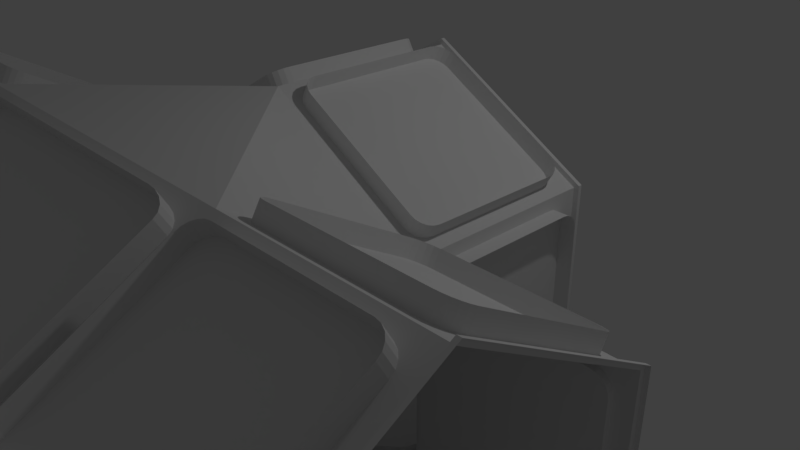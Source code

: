 # Source: corridor_segment_T.blend  (saved by Blender 2.78.0; exported with 4.5.12 LTS)
import bpy
from mathutils import Matrix  # noqa: F401  (used for matrix-valued properties, if any)

bpy.ops.wm.read_factory_settings(use_empty=True)
scene = bpy.context.scene
scene.name = 'Scene'

# ---- collections
col_collection_1 = bpy.data.collections.new('Collection 1'); scene.collection.children.link(col_collection_1)

# ---- materials (node trees are filled in below, after node groups)
mat_panelmaterial = bpy.data.materials.new('PanelMaterial')
mat_panelmaterial.alpha_threshold = 0.0
mat_panelmaterial.use_transparent_shadow = False
mat_panelmaterial.roughness = 0.5
mat_wallmaterial = bpy.data.materials.new('WallMaterial')
mat_wallmaterial.alpha_threshold = 0.0
mat_wallmaterial.use_transparent_shadow = False
mat_wallmaterial.roughness = 0.5

# ---- material node trees

# ---- world
world_world = bpy.data.worlds.new('World'); scene.world = world_world
world_world.color = (0.05088, 0.05088, 0.05088)
world_world.use_sun_shadow = False
world_world.sun_shadow_jitter_overblur = 0.0
world_world.cycles.sampling_method = 'MANUAL'

# ---- cameras
cam_camera = bpy.data.cameras.new('Camera')
cam_camera.clip_end = 100.0
cam_camera.lens = 35.0
cam_camera.sensor_width = 32.0
cam_camera.sensor_height = 18.0
cam_camera.ortho_scale = 7.314
cam_camera.dof.focus_distance = 0.0
cam_camera.dof.aperture_fstop = 128.0

# ---- lights
light_lamp = bpy.data.lights.new('Lamp', 'POINT')
light_lamp.transmission_factor = 0.0
light_lamp.cutoff_distance = 30.0
light_lamp.energy = 100.0
light_lamp.shadow_buffer_clip_start = 1.001
light_lamp.shadow_soft_size = 0.1
light_lamp.shadow_maximum_resolution = 0.006
light_lamp.use_absolute_resolution = True

# ---- meshes
me_circle_003 = bpy.data.meshes.new('Circle.003')
me_circle_003.from_pydata([(2.016, -4.295, -0.4828), (2.3, -4.106, -0.7557), (2.079, -4.286, -0.5814), (2.146, -4.259, -0.6649), (2.208, -4.217, -0.7253), (2.261, -4.164, -0.7566), (2.093, -3.968, -0.8753), (1.809, -4.157, -0.6023), (2.054, -4.026, -0.8761), (2.001, -4.079, -0.8448), (1.939, -4.121, -0.7844), (1.872, -4.148, -0.7009), (0.4092, -4.106, 2.519), (0.5037, -4.295, 2.137), (0.3892, -4.164, 2.486), (0.3897, -4.217, 2.425), (0.4106, -4.259, 2.34), (0.4499, -4.286, 2.241), (0.2967, -4.157, 2.018), (0.2021, -3.968, 2.4), (0.2429, -4.148, 2.122), (0.2036, -4.121, 2.221), (0.1827, -4.079, 2.305), (0.1822, -4.026, 2.367), (1.449, -2.404, 2.683), (1.166, -2.593, 2.956), (1.386, -2.413, 2.782), (1.32, -2.44, 2.865), (1.257, -2.482, 2.925), (1.204, -2.534, 2.957), (0.9586, -2.455, 2.836), (1.242, -2.266, 2.564), (0.997, -2.396, 2.837), (1.05, -2.344, 2.806), (1.113, -2.302, 2.746), (1.179, -2.275, 2.662), (3.056, -2.593, -0.319), (2.962, -2.404, 0.06307), (3.076, -2.534, -0.2861), (3.076, -2.482, -0.2244), (3.055, -2.44, -0.1398), (3.016, -2.413, -0.0408), (2.755, -2.266, -0.05645), (2.849, -2.455, -0.4385), (2.809, -2.275, -0.1603), (2.848, -2.302, -0.2594), (2.869, -2.344, -0.3439), (2.869, -2.396, -0.4056), (-1.536, -2.404, -2.534), (-1.252, -2.593, -2.806), (-1.472, -2.413, -2.632), (-1.406, -2.44, -2.716), (-1.344, -2.482, -2.776), (-1.29, -2.534, -2.807), (-1.045, -2.455, -2.687), (-1.329, -2.266, -2.414), (-1.083, -2.396, -2.688), (-1.137, -2.344, -2.656), (-1.199, -2.302, -2.596), (-1.265, -2.275, -2.513), (-3.143, -2.593, 0.4685), (-3.048, -2.404, 0.08647), (-3.163, -2.534, 0.4357), (-3.162, -2.482, 0.3739), (-3.141, -2.44, 0.2894), (-3.102, -2.413, 0.1903), (-2.841, -2.266, 0.206), (-2.936, -2.455, 0.5881), (-2.895, -2.275, 0.3099), (-2.934, -2.302, 0.4089), (-2.955, -2.344, 0.4934), (-2.956, -2.396, 0.5552), (-2.103, -4.295, 0.6324), (-2.386, -4.106, 0.9053), (-2.166, -4.286, 0.7309), (-2.232, -4.259, 0.8144), (-2.295, -4.217, 0.8748), (-2.348, -4.164, 0.9061), (-2.179, -3.968, 1.025), (-1.896, -4.157, 0.7519), (-2.141, -4.026, 1.026), (-2.088, -4.079, 0.9943), (-2.025, -4.121, 0.934), (-1.959, -4.148, 0.8504), (-0.4955, -4.106, -2.37), (-0.59, -4.295, -1.988), (-0.4755, -4.164, -2.337), (-0.476, -4.217, -2.275), (-0.4969, -4.259, -2.191), (-0.5362, -4.286, -2.091), (-0.383, -4.157, -1.868), (-0.2885, -3.968, -2.25), (-0.3292, -4.148, -1.972), (-0.2899, -4.121, -2.071), (-0.269, -4.079, -2.156), (-0.2685, -4.026, -2.217), (-0.2324, -4.533, -1.781), (0.1458, -4.533, -1.999), (-0.1647, -4.533, -1.877), (-0.08512, -4.533, -1.953), (-0.001454, -4.533, -2.001), (0.07811, -4.533, -2.017), (0.1458, -4.257, -1.999), (-0.2324, -4.257, -1.781), (0.07811, -4.257, -2.017), (-0.001454, -4.257, -2.001), (-0.08512, -4.257, -1.953), (-0.1647, -4.257, -1.877), (-1.745, -4.533, 1.276), (-1.745, -4.533, 0.8389), (-1.794, -4.533, 1.226), (-1.82, -4.533, 1.149), (-1.82, -4.533, 1.052), (-1.794, -4.533, 0.9454), (-1.745, -4.257, 0.8389), (-1.745, -4.257, 1.276), (-1.794, -4.257, 0.9454), (-1.82, -4.257, 1.052), (-1.82, -4.257, 1.149), (-1.794, -4.257, 1.226), (0.146, -4.533, 1.931), (-0.2321, -4.533, 2.149), (0.07834, -4.533, 2.027), (-0.001223, -4.533, 2.102), (-0.08488, -4.533, 2.151), (-0.1645, -4.533, 2.167), (-0.2321, -4.257, 2.149), (0.146, -4.257, 1.931), (-0.1645, -4.257, 2.167), (-0.08488, -4.257, 2.151), (-0.001223, -4.257, 2.102), (0.07834, -4.257, 2.027), (1.659, -4.533, -1.126), (1.659, -4.533, -0.6893), (1.708, -4.533, -1.076), (1.734, -4.533, -0.9993), (1.734, -4.533, -0.9027), (1.708, -4.533, -0.7959), (1.659, -4.257, -0.6893), (1.659, -4.257, -1.126), (1.708, -4.257, -0.7959), (1.734, -4.257, -0.9027), (1.734, -4.257, -0.9993), (1.708, -4.257, -1.076), (-0.8159, -0.03585, 4.423), (-0.8305, -0.2249, 4.666), (-0.845, -0.0451, 4.484), (-0.862, -0.07196, 4.544), (-0.8652, -0.1138, 4.598), (-0.8544, -0.1665, 4.64), (-1.038, -0.3629, 4.547), (-1.023, -0.1739, 4.303), (-1.061, -0.3045, 4.521), (-1.072, -0.2518, 4.479), (-1.069, -0.21, 4.425), (-1.052, -0.1831, 4.364), (0.2612, -0.2249, 2.776), (0.05745, -0.03585, 2.91), (0.2266, -0.1665, 2.768), (0.1847, -0.1138, 2.78), (0.1397, -0.07196, 2.809), (0.09581, -0.0451, 2.854), (-0.1496, -0.1739, 2.791), (0.05413, -0.3629, 2.656), (-0.1112, -0.1831, 2.735), (-0.06735, -0.21, 2.69), (-0.02229, -0.2518, 2.66), (0.01957, -0.3045, 2.648), (1.003, -1.927, 3.456), (1.018, -1.738, 3.212), (1.032, -1.918, 3.395), (1.049, -1.891, 3.334), (1.052, -1.849, 3.281), (1.041, -1.796, 3.238), (0.8106, -1.876, 3.093), (0.7959, -2.065, 3.336), (0.8344, -1.934, 3.119), (0.8453, -1.987, 3.161), (0.8421, -2.029, 3.215), (0.8251, -2.056, 3.275), (-0.07406, -1.738, 5.103), (0.1296, -1.927, 4.969), (-0.03951, -1.796, 5.111), (0.002354, -1.849, 5.099), (0.04742, -1.891, 5.069), (0.09128, -1.918, 5.024), (-0.07738, -2.065, 4.849), (-0.2811, -1.876, 4.984), (-0.1157, -2.056, 4.905), (-0.1596, -2.029, 4.95), (-0.2047, -1.987, 4.98), (-0.2465, -1.934, 4.991), (0.1296, -2.404, 4.969), (-0.07406, -2.593, 5.103), (0.09128, -2.413, 5.024), (0.04742, -2.44, 5.069), (0.002354, -2.482, 5.099), (-0.03951, -2.534, 5.111), (-0.2811, -2.455, 4.984), (-0.07738, -2.266, 4.849), (-0.2465, -2.396, 4.991), (-0.2047, -2.344, 4.98), (-0.1596, -2.302, 4.95), (-0.1157, -2.275, 4.905), (1.018, -2.593, 3.212), (1.003, -2.404, 3.456), (1.041, -2.534, 3.238), (1.052, -2.482, 3.281), (1.049, -2.44, 3.334), (1.032, -2.413, 3.395), (0.7959, -2.266, 3.336), (0.8106, -2.455, 3.093), (0.825, -2.275, 3.275), (0.8421, -2.302, 3.215), (0.8453, -2.344, 3.161), (0.8344, -2.396, 3.119), (0.05745, -4.295, 2.91), (0.2612, -4.106, 2.776), (0.09581, -4.286, 2.854), (0.1397, -4.259, 2.809), (0.1847, -4.217, 2.78), (0.2266, -4.164, 2.768), (0.05413, -3.968, 2.656), (-0.1496, -4.157, 2.791), (0.01957, -4.026, 2.648), (-0.02229, -4.079, 2.66), (-0.06735, -4.121, 2.69), (-0.1112, -4.148, 2.735), (-0.8305, -4.106, 4.666), (-0.8159, -4.295, 4.423), (-0.8544, -4.164, 4.64), (-0.8652, -4.217, 4.598), (-0.862, -4.259, 4.544), (-0.845, -4.286, 4.484), (-1.023, -4.157, 4.303), (-1.038, -3.968, 4.547), (-1.052, -4.148, 4.364), (-1.069, -4.121, 4.425), (-1.072, -4.079, 4.479), (-1.061, -4.026, 4.521), (-1.174, -4.533, 4.216), (-1.472, -4.533, 4.296), (-1.217, -4.533, 4.269), (-1.274, -4.533, 4.307), (-1.34, -4.533, 4.324), (-1.408, -4.533, 4.321), (-1.472, -4.257, 4.296), (-1.174, -4.257, 4.216), (-1.408, -4.257, 4.321), (-1.34, -4.257, 4.324), (-1.274, -4.257, 4.307), (-1.217, -4.257, 4.269), (-0.3801, -4.533, 2.405), (-0.3002, -4.533, 2.704), (-0.327, -4.533, 2.448), (-0.2898, -4.533, 2.506), (-0.2722, -4.533, 2.572), (-0.2757, -4.533, 2.64), (-0.3002, -4.257, 2.704), (-0.3801, -4.257, 2.405), (-0.2757, -4.257, 2.64), (-0.2722, -4.257, 2.572), (-0.2898, -4.257, 2.506), (-0.327, -4.257, 2.448), (-2.191, -4.533, 1.612), (-1.893, -4.533, 1.532), (-2.148, -4.533, 1.559), (-2.091, -4.533, 1.521), (-2.025, -4.533, 1.504), (-1.957, -4.533, 1.507), (-1.893, -4.257, 1.532), (-2.191, -4.257, 1.612), (-1.957, -4.257, 1.507), (-2.025, -4.257, 1.504), (-2.091, -4.257, 1.521), (-2.148, -4.257, 1.559), (-2.985, -4.533, 3.423), (-3.065, -4.533, 3.124), (-3.038, -4.533, 3.38), (-3.075, -4.533, 3.322), (-3.093, -4.533, 3.256), (-3.089, -4.533, 3.188), (-3.065, -4.257, 3.124), (-2.985, -4.257, 3.423), (-3.089, -4.257, 3.188), (-3.093, -4.257, 3.256), (-3.075, -4.257, 3.322), (-3.038, -4.257, 3.38), (-3.422, -4.295, 2.918), (-3.626, -4.106, 3.052), (-3.461, -4.286, 2.974), (-3.504, -4.259, 3.019), (-3.55, -4.217, 3.048), (-3.591, -4.164, 3.06), (-3.419, -3.968, 3.172), (-3.215, -4.157, 3.037), (-3.384, -4.026, 3.18), (-3.343, -4.079, 3.168), (-3.297, -4.121, 3.138), (-3.254, -4.148, 3.093), (-2.534, -4.106, 1.162), (-2.549, -4.295, 1.405), (-2.51, -4.164, 1.188), (-2.5, -4.217, 1.23), (-2.503, -4.259, 1.284), (-2.52, -4.286, 1.344), (-2.342, -4.157, 1.525), (-2.327, -3.968, 1.281), (-2.313, -4.148, 1.464), (-2.296, -4.121, 1.403), (-2.293, -4.079, 1.349), (-2.303, -4.026, 1.307), (-3.494, -2.404, 0.8594), (-3.291, -2.593, 0.7249), (-3.456, -2.413, 0.8036), (-3.412, -2.44, 0.7587), (-3.367, -2.482, 0.7289), (-3.325, -2.534, 0.7173), (-3.084, -2.455, 0.8444), (-3.287, -2.266, 0.9789), (-3.118, -2.396, 0.8368), (-3.16, -2.344, 0.8484), (-3.205, -2.302, 0.8782), (-3.249, -2.275, 0.9232), (-4.382, -2.593, 2.616), (-4.368, -2.404, 2.372), (-4.406, -2.534, 2.59), (-4.417, -2.482, 2.548), (-4.414, -2.44, 2.494), (-4.397, -2.413, 2.433), (-4.161, -2.266, 2.492), (-4.175, -2.455, 2.735), (-4.19, -2.275, 2.553), (-4.207, -2.302, 2.613), (-4.21, -2.344, 2.667), (-4.199, -2.396, 2.709), (-4.368, -1.927, 2.372), (-4.382, -1.738, 2.616), (-4.397, -1.918, 2.433), (-4.414, -1.891, 2.494), (-4.417, -1.849, 2.548), (-4.406, -1.796, 2.59), (-4.175, -1.876, 2.735), (-4.161, -2.065, 2.492), (-4.199, -1.934, 2.709), (-4.21, -1.987, 2.667), (-4.207, -2.029, 2.613), (-4.19, -2.056, 2.553), (-3.291, -1.738, 0.7249), (-3.494, -1.927, 0.8594), (-3.325, -1.796, 0.7173), (-3.367, -1.849, 0.7289), (-3.412, -1.891, 0.7587), (-3.456, -1.918, 0.8036), (-3.287, -2.065, 0.9789), (-3.084, -1.876, 0.8444), (-3.249, -2.056, 0.9232), (-3.205, -2.029, 0.8782), (-3.16, -1.987, 0.8484), (-3.118, -1.934, 0.8368), (-2.549, -0.03585, 1.405), (-2.534, -0.2249, 1.162), (-2.52, -0.0451, 1.344), (-2.503, -0.07196, 1.284), (-2.5, -0.1138, 1.23), (-2.51, -0.1665, 1.188), (-2.327, -0.3629, 1.281), (-2.342, -0.1739, 1.525), (-2.303, -0.3045, 1.307), (-2.293, -0.2518, 1.349), (-2.296, -0.21, 1.403), (-2.313, -0.1831, 1.464), (-3.626, -0.2249, 3.052), (-3.422, -0.03585, 2.918), (-3.591, -0.1665, 3.06), (-3.55, -0.1138, 3.048), (-3.504, -0.07196, 3.019), (-3.461, -0.0451, 2.974), (-3.215, -0.1739, 3.037), (-3.419, -0.3629, 3.172), (-3.254, -0.1831, 3.093), (-3.297, -0.21, 3.138), (-3.343, -0.2518, 3.168), (-3.384, -0.3045, 3.18), (-3.065, 0.2026, 3.124), (-2.985, 0.2026, 3.423), (-3.089, 0.2026, 3.188), (-3.093, 0.2026, 3.256), (-3.075, 0.2026, 3.322), (-3.038, 0.2026, 3.38), (-2.985, -0.07343, 3.423), (-3.065, -0.07343, 3.124), (-3.038, -0.07343, 3.38), (-3.075, -0.07343, 3.322), (-3.093, -0.07343, 3.256), (-3.089, -0.07343, 3.188), (-1.893, 0.2026, 1.532), (-2.191, 0.2026, 1.612), (-1.957, 0.2026, 1.507), (-2.025, 0.2026, 1.504), (-2.091, 0.2026, 1.521), (-2.148, 0.2026, 1.559), (-2.191, -0.07343, 1.612), (-1.893, -0.07343, 1.532), (-2.148, -0.07343, 1.559), (-2.091, -0.07343, 1.521), (-2.025, -0.07343, 1.504), (-1.957, -0.07343, 1.507), (-0.3002, 0.2026, 2.704), (-0.3801, 0.2026, 2.405), (-0.2757, 0.2026, 2.64), (-0.2722, 0.2026, 2.572), (-0.2898, 0.2026, 2.506), (-0.327, 0.2026, 2.448), (-0.3801, -0.07343, 2.405), (-0.3002, -0.07343, 2.704), (-0.327, -0.07343, 2.448), (-0.2898, -0.07343, 2.506), (-0.2722, -0.07343, 2.572), (-0.2757, -0.07343, 2.64), (-1.472, 0.2026, 4.296), (-1.174, 0.2026, 4.216), (-1.408, 0.2026, 4.321), (-1.34, 0.2026, 4.324), (-1.274, 0.2026, 4.307), (-1.217, 0.2026, 4.269), (-1.174, -0.07343, 4.216), (-1.472, -0.07343, 4.296), (-1.217, -0.07343, 4.269), (-1.274, -0.07343, 4.307), (-1.34, -0.07343, 4.324), (-1.408, -0.07343, 4.321), (3.423, -4.295, -2.918), (3.626, -4.106, -3.053), (3.461, -4.286, -2.974), (3.505, -4.259, -3.019), (3.55, -4.217, -3.049), (3.592, -4.164, -3.06), (3.419, -3.968, -3.172), (3.215, -4.157, -3.038), (3.385, -4.026, -3.18), (3.343, -4.079, -3.168), (3.298, -4.121, -3.139), (3.254, -4.148, -3.094), (2.535, -4.106, -1.162), (2.549, -4.295, -1.406), (2.511, -4.164, -1.188), (2.5, -4.217, -1.23), (2.503, -4.259, -1.284), (2.52, -4.286, -1.345), (2.342, -4.157, -1.525), (2.328, -3.968, -1.282), (2.313, -4.148, -1.464), (2.296, -4.121, -1.404), (2.293, -4.079, -1.35), (2.304, -4.026, -1.308), (3.495, -2.404, -0.8598), (3.291, -2.593, -0.7254), (3.456, -2.413, -0.8041), (3.412, -2.44, -0.7591), (3.367, -2.482, -0.7294), (3.326, -2.534, -0.7177), (3.084, -2.455, -0.8449), (3.288, -2.266, -0.9794), (3.119, -2.396, -0.8373), (3.16, -2.344, -0.8489), (3.205, -2.302, -0.8787), (3.249, -2.275, -0.9236), (4.383, -2.593, -2.616), (4.368, -2.404, -2.372), (4.407, -2.534, -2.59), (4.417, -2.482, -2.548), (4.414, -2.44, -2.494), (4.397, -2.413, -2.434), (4.161, -2.266, -2.492), (4.176, -2.455, -2.736), (4.19, -2.275, -2.553), (4.207, -2.302, -2.614), (4.21, -2.344, -2.667), (4.2, -2.396, -2.71), (4.368, -1.927, -2.372), (4.383, -1.738, -2.616), (4.397, -1.918, -2.434), (4.414, -1.891, -2.494), (4.417, -1.849, -2.548), (4.407, -1.796, -2.59), (4.176, -1.876, -2.736), (4.161, -2.065, -2.492), (4.2, -1.934, -2.71), (4.21, -1.987, -2.667), (4.207, -2.029, -2.614), (4.19, -2.056, -2.553), (3.291, -1.738, -0.7254), (3.495, -1.927, -0.8598), (3.326, -1.796, -0.7177), (3.367, -1.849, -0.7294), (3.412, -1.891, -0.7591), (3.456, -1.918, -0.8041), (3.288, -2.065, -0.9794), (3.084, -1.876, -0.8449), (3.249, -2.056, -0.9236), (3.205, -2.029, -0.8787), (3.16, -1.987, -0.8489), (3.119, -1.934, -0.8373), (2.549, -0.03585, -1.406), (2.535, -0.2249, -1.162), (2.52, -0.0451, -1.345), (2.503, -0.07196, -1.284), (2.5, -0.1138, -1.23), (2.511, -0.1665, -1.188), (2.328, -0.3629, -1.282), (2.342, -0.1739, -1.525), (2.304, -0.3045, -1.308), (2.293, -0.2518, -1.35), (2.296, -0.21, -1.404), (2.313, -0.1831, -1.464), (3.626, -0.2249, -3.053), (3.423, -0.03585, -2.918), (3.592, -0.1665, -3.06), (3.55, -0.1138, -3.049), (3.505, -0.07196, -3.019), (3.461, -0.0451, -2.974), (3.215, -0.1739, -3.038), (3.419, -0.3629, -3.172), (3.254, -0.1831, -3.094), (3.298, -0.21, -3.139), (3.343, -0.2518, -3.168), (3.385, -0.3045, -3.18), (3.065, 0.2026, -3.125), (2.985, 0.2026, -3.423), (3.089, 0.2026, -3.189), (3.093, 0.2026, -3.257), (3.075, 0.2026, -3.323), (3.038, 0.2026, -3.38), (2.985, -0.07344, -3.423), (3.065, -0.07344, -3.125), (3.038, -0.07344, -3.38), (3.075, -0.07344, -3.323), (3.093, -0.07344, -3.257), (3.089, -0.07344, -3.189), (1.893, 0.2026, -1.532), (2.192, 0.2026, -1.612), (1.957, 0.2026, -1.508), (2.025, 0.2026, -1.504), (2.091, 0.2026, -1.522), (2.149, 0.2026, -1.559), (2.192, -0.07343, -1.612), (1.893, -0.07343, -1.532), (2.149, -0.07343, -1.559), (2.091, -0.07343, -1.522), (2.025, -0.07343, -1.504), (1.957, -0.07343, -1.508), (0.3005, 0.2026, -2.704), (0.3804, 0.2026, -2.406), (0.276, 0.2026, -2.64), (0.2724, 0.2026, -2.572), (0.2901, 0.2026, -2.506), (0.3273, 0.2026, -2.449), (0.3804, -0.07343, -2.406), (0.3005, -0.07343, -2.704), (0.3273, -0.07343, -2.449), (0.2901, -0.07343, -2.506), (0.2724, -0.07343, -2.572), (0.276, -0.07343, -2.64), (1.472, 0.2026, -4.297), (1.174, 0.2026, -4.217), (1.408, 0.2026, -4.321), (1.34, 0.2026, -4.325), (1.274, 0.2026, -4.307), (1.217, 0.2026, -4.27), (1.174, -0.07344, -4.217), (1.472, -0.07344, -4.297), (1.217, -0.07344, -4.27), (1.274, -0.07344, -4.307), (1.34, -0.07344, -4.325), (1.408, -0.07344, -4.321), (0.8161, -0.03585, -4.423), (0.8308, -0.2249, -4.667), (0.8452, -0.0451, -4.484), (0.8623, -0.07196, -4.545), (0.8655, -0.1138, -4.599), (0.8546, -0.1665, -4.641), (1.038, -0.3629, -4.547), (1.023, -0.1739, -4.304), (1.062, -0.3045, -4.521), (1.073, -0.2518, -4.479), (1.069, -0.21, -4.425), (1.052, -0.1831, -4.365), (-0.2609, -0.2249, -2.776), (-0.05718, -0.03585, -2.911), (-0.2263, -0.1665, -2.768), (-0.1845, -0.1138, -2.78), (-0.1394, -0.07196, -2.81), (-0.09555, -0.0451, -2.855), (0.1498, -0.1739, -2.791), (-0.05387, -0.3629, -2.657), (0.1115, -0.1831, -2.735), (0.06762, -0.21, -2.69), (0.02255, -0.2518, -2.661), (-0.01931, -0.3045, -2.649), (-1.003, -1.927, -3.456), (-1.017, -1.738, -3.213), (-1.032, -1.918, -3.395), (-1.049, -1.891, -3.335), (-1.052, -1.849, -3.281), (-1.041, -1.796, -3.239), (-0.8103, -1.876, -3.093), (-0.7957, -2.065, -3.337), (-0.8342, -1.934, -3.119), (-0.845, -1.987, -3.161), (-0.8418, -2.029, -3.215), (-0.8248, -2.056, -3.276), (0.07433, -1.738, -5.104), (-0.1294, -1.927, -4.969), (0.03977, -1.796, -5.111), (-0.00209, -1.849, -5.1), (-0.04716, -1.891, -5.07), (-0.09102, -1.918, -5.025), (0.07765, -2.065, -4.85), (0.2814, -1.876, -4.984), (0.116, -2.056, -4.905), (0.1599, -2.029, -4.95), (0.2049, -1.987, -4.98), (0.2468, -1.934, -4.992), (-0.1294, -2.404, -4.969), (0.07433, -2.593, -5.104), (-0.09102, -2.413, -5.025), (-0.04716, -2.44, -5.07), (-0.00209, -2.482, -5.1), (0.03977, -2.534, -5.111), (0.2814, -2.455, -4.984), (0.07765, -2.266, -4.85), (0.2468, -2.396, -4.992), (0.2049, -2.344, -4.98), (0.1599, -2.302, -4.95), (0.116, -2.275, -4.905), (-1.017, -2.593, -3.213), (-1.003, -2.404, -3.456), (-1.041, -2.534, -3.239), (-1.052, -2.482, -3.281), (-1.049, -2.44, -3.335), (-1.032, -2.413, -3.395), (-0.7957, -2.266, -3.337), (-0.8103, -2.455, -3.093), (-0.8248, -2.275, -3.276), (-0.8418, -2.302, -3.215), (-0.845, -2.344, -3.161), (-0.8342, -2.396, -3.119), (-0.05718, -4.295, -2.911), (-0.2609, -4.106, -2.776), (-0.09555, -4.286, -2.855), (-0.1394, -4.259, -2.81), (-0.1845, -4.217, -2.78), (-0.2263, -4.164, -2.768), (-0.05387, -3.968, -2.657), (0.1498, -4.157, -2.791), (-0.01931, -4.026, -2.649), (0.02255, -4.079, -2.661), (0.06762, -4.121, -2.69), (0.1115, -4.148, -2.735), (0.8308, -4.106, -4.667), (0.8161, -4.295, -4.423), (0.8546, -4.164, -4.641), (0.8655, -4.217, -4.599), (0.8623, -4.259, -4.545), (0.8452, -4.286, -4.484), (1.023, -4.157, -4.304), (1.038, -3.968, -4.547), (1.052, -4.148, -4.365), (1.069, -4.121, -4.425), (1.073, -4.079, -4.479), (1.062, -4.026, -4.521), (1.174, -4.533, -4.217), (1.472, -4.533, -4.297), (1.217, -4.533, -4.27), (1.274, -4.533, -4.307), (1.34, -4.533, -4.325), (1.408, -4.533, -4.321), (1.472, -4.257, -4.297), (1.174, -4.257, -4.217), (1.408, -4.257, -4.321), (1.34, -4.257, -4.325), (1.274, -4.257, -4.307), (1.217, -4.257, -4.27), (0.3804, -4.533, -2.406), (0.3005, -4.533, -2.704), (0.3273, -4.533, -2.449), (0.2901, -4.533, -2.506), (0.2724, -4.533, -2.572), (0.276, -4.533, -2.64), (0.3005, -4.257, -2.704), (0.3804, -4.257, -2.406), (0.276, -4.257, -2.64), (0.2724, -4.257, -2.572), (0.2901, -4.257, -2.506), (0.3273, -4.257, -2.449), (2.192, -4.533, -1.612), (1.893, -4.533, -1.532), (2.149, -4.533, -1.559), (2.091, -4.533, -1.522), (2.025, -4.533, -1.504), (1.957, -4.533, -1.508), (1.893, -4.257, -1.532), (2.192, -4.257, -1.612), (1.957, -4.257, -1.508), (2.025, -4.257, -1.504), (2.091, -4.257, -1.522), (2.149, -4.257, -1.559), (2.985, -4.533, -3.423), (3.065, -4.533, -3.125), (3.038, -4.533, -3.38), (3.075, -4.533, -3.323), (3.093, -4.533, -3.257), (3.089, -4.533, -3.189), (3.065, -4.257, -3.125), (2.985, -4.257, -3.423), (3.089, -4.257, -3.189), (3.093, -4.257, -3.257), (3.075, -4.257, -3.323), (3.038, -4.257, -3.38), (2.368, 2.073, -1.092), (2.368, 2.292, -0.8735), (2.368, 2.141, -1.081), (2.368, 2.202, -1.05), (2.368, 2.25, -1.002), (2.368, 2.281, -0.9409), (2.092, 2.292, -0.8735), (2.092, 2.073, -1.092), (2.092, 2.281, -0.9409), (2.092, 2.25, -1.002), (2.092, 2.202, -1.05), (2.092, 2.141, -1.081), (2.368, 0.1083, -0.8735), (2.368, 0.3267, -1.092), (2.368, 0.119, -0.9409), (2.368, 0.15, -1.002), (2.368, 0.1983, -1.05), (2.368, 0.2592, -1.081), (2.092, 0.3267, -1.092), (2.092, 0.1083, -0.8735), (2.092, 0.2592, -1.081), (2.092, 0.1983, -1.05), (2.092, 0.15, -1.002), (2.092, 0.119, -0.9409), (2.368, 0.3267, 1.092), (2.368, 0.1083, 0.8735), (2.368, 0.2592, 1.081), (2.368, 0.1983, 1.05), (2.368, 0.15, 1.002), (2.368, 0.119, 0.9409), (2.092, 0.1083, 0.8735), (2.092, 0.3267, 1.092), (2.092, 0.119, 0.9409), (2.092, 0.15, 1.002), (2.092, 0.1983, 1.05), (2.092, 0.2592, 1.081), (2.368, 2.292, 0.8735), (2.368, 2.073, 1.092), (2.368, 2.281, 0.9409), (2.368, 2.25, 1.002), (2.368, 2.202, 1.05), (2.368, 2.141, 1.081), (2.092, 2.073, 1.092), (2.092, 2.292, 0.8735), (2.092, 2.141, 1.081), (2.092, 2.202, 1.05), (2.092, 2.25, 1.002), (2.092, 2.281, 0.9409), (2.129, 2.073, 1.505), (1.94, 2.292, 1.614), (2.12, 2.141, 1.51), (2.093, 2.202, 1.526), (2.052, 2.25, 1.55), (1.999, 2.281, 1.58), (1.802, 2.292, 1.375), (1.991, 2.073, 1.266), (1.861, 2.281, 1.341), (1.914, 2.25, 1.311), (1.955, 2.202, 1.287), (1.982, 2.141, 1.271), (1.94, 0.1083, 1.614), (2.129, 0.3267, 1.505), (1.999, 0.119, 1.58), (2.052, 0.15, 1.55), (2.093, 0.1983, 1.526), (2.12, 0.2592, 1.51), (1.991, 0.3267, 1.266), (1.802, 0.1083, 1.375), (1.982, 0.2592, 1.271), (1.955, 0.1983, 1.287), (1.914, 0.15, 1.311), (1.861, 0.119, 1.341), (0.2384, 0.3267, 2.597), (0.4275, 0.1083, 2.487), (0.2477, 0.2592, 2.591), (0.2746, 0.1983, 2.576), (0.3164, 0.15, 2.552), (0.3691, 0.119, 2.521), (0.2895, 0.1083, 2.248), (0.1004, 0.3267, 2.358), (0.2311, 0.119, 2.282), (0.1784, 0.15, 2.313), (0.1365, 0.1983, 2.337), (0.1097, 0.2592, 2.352), (0.4275, 2.292, 2.487), (0.2384, 2.073, 2.597), (0.3691, 2.281, 2.521), (0.3164, 2.25, 2.552), (0.2746, 2.202, 2.576), (0.2477, 2.141, 2.591), (0.1004, 2.073, 2.358), (0.2895, 2.292, 2.248), (0.1097, 2.141, 2.352), (0.1365, 2.202, 2.337), (0.1784, 2.25, 2.313), (0.2311, 2.281, 2.282), (-0.2384, 2.073, 2.597), (-0.4275, 2.292, 2.487), (-0.2477, 2.141, 2.591), (-0.2746, 2.202, 2.576), (-0.3164, 2.25, 2.552), (-0.3691, 2.281, 2.521), (-0.2895, 2.292, 2.248), (-0.1004, 2.073, 2.358), (-0.2311, 2.281, 2.282), (-0.1784, 2.25, 2.313), (-0.1365, 2.202, 2.337), (-0.1097, 2.141, 2.352), (-0.4275, 0.1083, 2.487), (-0.2384, 0.3267, 2.597), (-0.3691, 0.119, 2.521), (-0.3164, 0.15, 2.552), (-0.2746, 0.1983, 2.576), (-0.2477, 0.2592, 2.591), (-0.1004, 0.3267, 2.358), (-0.2895, 0.1083, 2.248), (-0.1097, 0.2592, 2.352), (-0.1365, 0.1983, 2.337), (-0.1784, 0.15, 2.313), (-0.2311, 0.119, 2.282), (-2.129, 0.3267, 1.505), (-1.94, 0.1083, 1.614), (-2.12, 0.2592, 1.51), (-2.093, 0.1983, 1.526), (-2.052, 0.15, 1.55), (-1.999, 0.119, 1.58), (-1.802, 0.1083, 1.375), (-1.991, 0.3267, 1.266), (-1.861, 0.119, 1.341), (-1.914, 0.15, 1.311), (-1.955, 0.1983, 1.287), (-1.982, 0.2592, 1.271), (-1.94, 2.292, 1.614), (-2.129, 2.073, 1.505), (-1.999, 2.281, 1.58), (-2.052, 2.25, 1.55), (-2.093, 2.202, 1.526), (-2.12, 2.141, 1.51), (-1.991, 2.073, 1.266), (-1.802, 2.292, 1.375), (-1.982, 2.141, 1.271), (-1.955, 2.202, 1.287), (-1.914, 2.25, 1.311), (-1.861, 2.281, 1.341), (-2.368, 2.073, 1.092), (-2.368, 2.292, 0.8735), (-2.368, 2.141, 1.081), (-2.368, 2.202, 1.05), (-2.368, 2.25, 1.002), (-2.368, 2.281, 0.9409), (-2.092, 2.292, 0.8735), (-2.092, 2.073, 1.092), (-2.092, 2.281, 0.9409), (-2.092, 2.25, 1.002), (-2.092, 2.202, 1.05), (-2.092, 2.141, 1.081), (-2.368, 0.1083, 0.8735), (-2.368, 0.3267, 1.092), (-2.368, 0.119, 0.9409), (-2.368, 0.15, 1.002), (-2.368, 0.1983, 1.05), (-2.368, 0.2592, 1.081), (-2.092, 0.3267, 1.092), (-2.092, 0.1083, 0.8735), (-2.092, 0.2592, 1.081), (-2.092, 0.1983, 1.05), (-2.092, 0.15, 1.002), (-2.092, 0.119, 0.9409), (-2.368, 0.3267, -1.092), (-2.368, 0.1083, -0.8735), (-2.368, 0.2592, -1.081), (-2.368, 0.1983, -1.05), (-2.368, 0.15, -1.002), (-2.368, 0.119, -0.9409), (-2.092, 0.1083, -0.8735), (-2.092, 0.3267, -1.092), (-2.092, 0.119, -0.9409), (-2.092, 0.15, -1.002), (-2.092, 0.1983, -1.05), (-2.092, 0.2592, -1.081), (-2.368, 2.292, -0.8735), (-2.368, 2.073, -1.092), (-2.368, 2.281, -0.9409), (-2.368, 2.25, -1.002), (-2.368, 2.202, -1.05), (-2.368, 2.141, -1.081), (-2.092, 2.073, -1.092), (-2.092, 2.292, -0.8735), (-2.092, 2.141, -1.081), (-2.092, 2.202, -1.05), (-2.092, 2.25, -1.002), (-2.092, 2.281, -0.9409), (-2.129, 2.073, -1.505), (-1.94, 2.292, -1.614), (-2.12, 2.141, -1.51), (-2.093, 2.202, -1.526), (-2.052, 2.25, -1.55), (-1.999, 2.281, -1.58), (-1.802, 2.292, -1.375), (-1.991, 2.073, -1.266), (-1.861, 2.281, -1.341), (-1.914, 2.25, -1.311), (-1.955, 2.202, -1.287), (-1.982, 2.141, -1.271), (-1.94, 0.1083, -1.614), (-2.129, 0.3267, -1.505), (-1.999, 0.119, -1.58), (-2.052, 0.15, -1.55), (-2.093, 0.1983, -1.526), (-2.12, 0.2592, -1.51), (-1.991, 0.3267, -1.266), (-1.802, 0.1083, -1.375), (-1.982, 0.2592, -1.271), (-1.955, 0.1983, -1.287), (-1.914, 0.15, -1.311), (-1.861, 0.119, -1.341), (-0.2384, 0.3267, -2.597), (-0.4275, 0.1083, -2.487), (-0.2477, 0.2592, -2.591), (-0.2746, 0.1983, -2.576), (-0.3164, 0.15, -2.552), (-0.3691, 0.119, -2.521), (-0.2895, 0.1083, -2.248), (-0.1004, 0.3267, -2.358), (-0.2311, 0.119, -2.282), (-0.1784, 0.15, -2.313), (-0.1365, 0.1983, -2.337), (-0.1097, 0.2592, -2.352), (-0.4275, 2.292, -2.487), (-0.2384, 2.073, -2.597), (-0.3691, 2.281, -2.521), (-0.3164, 2.25, -2.552), (-0.2746, 2.202, -2.576), (-0.2477, 2.141, -2.591), (-0.1004, 2.073, -2.358), (-0.2895, 2.292, -2.248), (-0.1097, 2.141, -2.352), (-0.1365, 2.202, -2.337), (-0.1784, 2.25, -2.313), (-0.2311, 2.281, -2.282), (0.2384, 2.073, -2.597), (0.4275, 2.292, -2.487), (0.2477, 2.141, -2.591), (0.2746, 2.202, -2.576), (0.3164, 2.25, -2.552), (0.3691, 2.281, -2.521), (0.2895, 2.292, -2.248), (0.1004, 2.073, -2.358), (0.2311, 2.281, -2.282), (0.1784, 2.25, -2.313), (0.1365, 2.202, -2.337), (0.1097, 2.141, -2.352), (0.4275, 0.1083, -2.487), (0.2384, 0.3267, -2.597), (0.3691, 0.119, -2.521), (0.3164, 0.15, -2.552), (0.2746, 0.1983, -2.576), (0.2477, 0.2592, -2.591), (0.1004, 0.3267, -2.358), (0.2895, 0.1083, -2.248), (0.1097, 0.2592, -2.352), (0.1365, 0.1983, -2.337), (0.1784, 0.15, -2.313), (0.2311, 0.119, -2.282), (2.129, 0.3267, -1.505), (1.94, 0.1083, -1.614), (2.12, 0.2592, -1.51), (2.093, 0.1983, -1.526), (2.052, 0.15, -1.55), (1.999, 0.119, -1.58), (1.802, 0.1083, -1.375), (1.991, 0.3267, -1.266), (1.861, 0.119, -1.341), (1.914, 0.15, -1.311), (1.955, 0.1983, -1.287), (1.982, 0.2592, -1.271), (1.94, 2.292, -1.614), (2.129, 2.073, -1.505), (1.999, 2.281, -1.58), (2.052, 2.25, -1.55), (2.093, 2.202, -1.526), (2.12, 2.141, -1.51), (1.991, 2.073, -1.266), (1.802, 2.292, -1.375), (1.982, 2.141, -1.271), (1.955, 2.202, -1.287), (1.914, 2.25, -1.311), (1.861, 2.281, -1.341)], [], [(12, 25, 30, 19), (18, 20, 21, 22, 23, 19, 30, 32, 33, 34, 35, 31, 42, 44, 45, 46, 47, 43, 6, 8, 9, 10, 11, 7), (0, 13, 18, 7), (0, 7, 11, 2), (2, 11, 10, 3), (3, 10, 9, 4), (4, 9, 8, 5), (5, 8, 6, 1), (12, 19, 23, 14), (14, 23, 22, 15), (15, 22, 21, 16), (16, 21, 20, 17), (17, 20, 18, 13), (30, 25, 29, 32), (32, 29, 28, 33), (33, 28, 27, 34), (34, 27, 26, 35), (35, 26, 24, 31), (36, 1, 6, 43), (36, 43, 47, 38), (38, 47, 46, 39), (39, 46, 45, 40), (40, 45, 44, 41), (41, 44, 42, 37), (24, 37, 42, 31), (60, 73, 78, 67), (66, 68, 69, 70, 71, 67, 78, 80, 81, 82, 83, 79, 90, 92, 93, 94, 95, 91, 54, 56, 57, 58, 59, 55), (48, 61, 66, 55), (48, 55, 59, 50), (50, 59, 58, 51), (51, 58, 57, 52), (52, 57, 56, 53), (53, 56, 54, 49), (60, 67, 71, 62), (62, 71, 70, 63), (63, 70, 69, 64), (64, 69, 68, 65), (65, 68, 66, 61), (78, 73, 77, 80), (80, 77, 76, 81), (81, 76, 75, 82), (82, 75, 74, 83), (83, 74, 72, 79), (84, 49, 54, 91), (84, 91, 95, 86), (86, 95, 94, 87), (87, 94, 93, 88), (88, 93, 92, 89), (89, 92, 90, 85), (72, 85, 90, 79), (108, 121, 126, 115), (114, 116, 117, 118, 119, 115, 126, 128, 129, 130, 131, 127, 138, 140, 141, 142, 143, 139, 102, 104, 105, 106, 107, 103), (96, 109, 114, 103), (96, 103, 107, 98), (98, 107, 106, 99), (99, 106, 105, 100), (100, 105, 104, 101), (101, 104, 102, 97), (108, 115, 119, 110), (110, 119, 118, 111), (111, 118, 117, 112), (112, 117, 116, 113), (113, 116, 114, 109), (126, 121, 125, 128), (128, 125, 124, 129), (129, 124, 123, 130), (130, 123, 122, 131), (131, 122, 120, 127), (132, 97, 102, 139), (132, 139, 143, 134), (134, 143, 142, 135), (135, 142, 141, 136), (136, 141, 140, 137), (137, 140, 138, 133), (120, 133, 138, 127), (156, 169, 174, 163), (162, 164, 165, 166, 167, 163, 174, 176, 177, 178, 179, 175, 186, 188, 189, 190, 191, 187, 150, 152, 153, 154, 155, 151), (144, 157, 162, 151), (144, 151, 155, 146), (146, 155, 154, 147), (147, 154, 153, 148), (148, 153, 152, 149), (149, 152, 150, 145), (156, 163, 167, 158), (158, 167, 166, 159), (159, 166, 165, 160), (160, 165, 164, 161), (161, 164, 162, 157), (174, 169, 173, 176), (176, 173, 172, 177), (177, 172, 171, 178), (178, 171, 170, 179), (179, 170, 168, 175), (180, 145, 150, 187), (180, 187, 191, 182), (182, 191, 190, 183), (183, 190, 189, 184), (184, 189, 188, 185), (185, 188, 186, 181), (168, 181, 186, 175), (204, 217, 222, 211), (210, 212, 213, 214, 215, 211, 222, 224, 225, 226, 227, 223, 234, 236, 237, 238, 239, 235, 198, 200, 201, 202, 203, 199), (192, 205, 210, 199), (192, 199, 203, 194), (194, 203, 202, 195), (195, 202, 201, 196), (196, 201, 200, 197), (197, 200, 198, 193), (204, 211, 215, 206), (206, 215, 214, 207), (207, 214, 213, 208), (208, 213, 212, 209), (209, 212, 210, 205), (222, 217, 221, 224), (224, 221, 220, 225), (225, 220, 219, 226), (226, 219, 218, 227), (227, 218, 216, 223), (228, 193, 198, 235), (228, 235, 239, 230), (230, 239, 238, 231), (231, 238, 237, 232), (232, 237, 236, 233), (233, 236, 234, 229), (216, 229, 234, 223), (252, 265, 270, 259), (258, 260, 261, 262, 263, 259, 270, 272, 273, 274, 275, 271, 282, 284, 285, 286, 287, 283, 246, 248, 249, 250, 251, 247), (240, 253, 258, 247), (240, 247, 251, 242), (242, 251, 250, 243), (243, 250, 249, 244), (244, 249, 248, 245), (245, 248, 246, 241), (252, 259, 263, 254), (254, 263, 262, 255), (255, 262, 261, 256), (256, 261, 260, 257), (257, 260, 258, 253), (270, 265, 269, 272), (272, 269, 268, 273), (273, 268, 267, 274), (274, 267, 266, 275), (275, 266, 264, 271), (276, 241, 246, 283), (276, 283, 287, 278), (278, 287, 286, 279), (279, 286, 285, 280), (280, 285, 284, 281), (281, 284, 282, 277), (264, 277, 282, 271), (300, 313, 318, 307), (306, 308, 309, 310, 311, 307, 318, 320, 321, 322, 323, 319, 330, 332, 333, 334, 335, 331, 294, 296, 297, 298, 299, 295), (288, 301, 306, 295), (288, 295, 299, 290), (290, 299, 298, 291), (291, 298, 297, 292), (292, 297, 296, 293), (293, 296, 294, 289), (300, 307, 311, 302), (302, 311, 310, 303), (303, 310, 309, 304), (304, 309, 308, 305), (305, 308, 306, 301), (318, 313, 317, 320), (320, 317, 316, 321), (321, 316, 315, 322), (322, 315, 314, 323), (323, 314, 312, 319), (324, 289, 294, 331), (324, 331, 335, 326), (326, 335, 334, 327), (327, 334, 333, 328), (328, 333, 332, 329), (329, 332, 330, 325), (312, 325, 330, 319), (348, 361, 366, 355), (354, 356, 357, 358, 359, 355, 366, 368, 369, 370, 371, 367, 378, 380, 381, 382, 383, 379, 342, 344, 345, 346, 347, 343), (336, 349, 354, 343), (336, 343, 347, 338), (338, 347, 346, 339), (339, 346, 345, 340), (340, 345, 344, 341), (341, 344, 342, 337), (348, 355, 359, 350), (350, 359, 358, 351), (351, 358, 357, 352), (352, 357, 356, 353), (353, 356, 354, 349), (366, 361, 365, 368), (368, 365, 364, 369), (369, 364, 363, 370), (370, 363, 362, 371), (371, 362, 360, 367), (372, 337, 342, 379), (372, 379, 383, 374), (374, 383, 382, 375), (375, 382, 381, 376), (376, 381, 380, 377), (377, 380, 378, 373), (360, 373, 378, 367), (396, 409, 414, 403), (402, 404, 405, 406, 407, 403, 414, 416, 417, 418, 419, 415, 426, 428, 429, 430, 431, 427, 390, 392, 393, 394, 395, 391), (384, 397, 402, 391), (384, 391, 395, 386), (386, 395, 394, 387), (387, 394, 393, 388), (388, 393, 392, 389), (389, 392, 390, 385), (396, 403, 407, 398), (398, 407, 406, 399), (399, 406, 405, 400), (400, 405, 404, 401), (401, 404, 402, 397), (414, 409, 413, 416), (416, 413, 412, 417), (417, 412, 411, 418), (418, 411, 410, 419), (419, 410, 408, 415), (420, 385, 390, 427), (420, 427, 431, 422), (422, 431, 430, 423), (423, 430, 429, 424), (424, 429, 428, 425), (425, 428, 426, 421), (408, 421, 426, 415), (444, 457, 462, 451), (450, 452, 453, 454, 455, 451, 462, 464, 465, 466, 467, 463, 474, 476, 477, 478, 479, 475, 438, 440, 441, 442, 443, 439), (432, 445, 450, 439), (432, 439, 443, 434), (434, 443, 442, 435), (435, 442, 441, 436), (436, 441, 440, 437), (437, 440, 438, 433), (444, 451, 455, 446), (446, 455, 454, 447), (447, 454, 453, 448), (448, 453, 452, 449), (449, 452, 450, 445), (462, 457, 461, 464), (464, 461, 460, 465), (465, 460, 459, 466), (466, 459, 458, 467), (467, 458, 456, 463), (468, 433, 438, 475), (468, 475, 479, 470), (470, 479, 478, 471), (471, 478, 477, 472), (472, 477, 476, 473), (473, 476, 474, 469), (456, 469, 474, 463), (492, 505, 510, 499), (498, 500, 501, 502, 503, 499, 510, 512, 513, 514, 515, 511, 522, 524, 525, 526, 527, 523, 486, 488, 489, 490, 491, 487), (480, 493, 498, 487), (480, 487, 491, 482), (482, 491, 490, 483), (483, 490, 489, 484), (484, 489, 488, 485), (485, 488, 486, 481), (492, 499, 503, 494), (494, 503, 502, 495), (495, 502, 501, 496), (496, 501, 500, 497), (497, 500, 498, 493), (510, 505, 509, 512), (512, 509, 508, 513), (513, 508, 507, 514), (514, 507, 506, 515), (515, 506, 504, 511), (516, 481, 486, 523), (516, 523, 527, 518), (518, 527, 526, 519), (519, 526, 525, 520), (520, 525, 524, 521), (521, 524, 522, 517), (504, 517, 522, 511), (540, 553, 558, 547), (546, 548, 549, 550, 551, 547, 558, 560, 561, 562, 563, 559, 570, 572, 573, 574, 575, 571, 534, 536, 537, 538, 539, 535), (528, 541, 546, 535), (528, 535, 539, 530), (530, 539, 538, 531), (531, 538, 537, 532), (532, 537, 536, 533), (533, 536, 534, 529), (540, 547, 551, 542), (542, 551, 550, 543), (543, 550, 549, 544), (544, 549, 548, 545), (545, 548, 546, 541), (558, 553, 557, 560), (560, 557, 556, 561), (561, 556, 555, 562), (562, 555, 554, 563), (563, 554, 552, 559), (564, 529, 534, 571), (564, 571, 575, 566), (566, 575, 574, 567), (567, 574, 573, 568), (568, 573, 572, 569), (569, 572, 570, 565), (552, 565, 570, 559), (588, 601, 606, 595), (594, 596, 597, 598, 599, 595, 606, 608, 609, 610, 611, 607, 618, 620, 621, 622, 623, 619, 582, 584, 585, 586, 587, 583), (576, 589, 594, 583), (576, 583, 587, 578), (578, 587, 586, 579), (579, 586, 585, 580), (580, 585, 584, 581), (581, 584, 582, 577), (588, 595, 599, 590), (590, 599, 598, 591), (591, 598, 597, 592), (592, 597, 596, 593), (593, 596, 594, 589), (606, 601, 605, 608), (608, 605, 604, 609), (609, 604, 603, 610), (610, 603, 602, 611), (611, 602, 600, 607), (612, 577, 582, 619), (612, 619, 623, 614), (614, 623, 622, 615), (615, 622, 621, 616), (616, 621, 620, 617), (617, 620, 618, 613), (600, 613, 618, 607), (636, 649, 654, 643), (642, 644, 645, 646, 647, 643, 654, 656, 657, 658, 659, 655, 666, 668, 669, 670, 671, 667, 630, 632, 633, 634, 635, 631), (624, 637, 642, 631), (624, 631, 635, 626), (626, 635, 634, 627), (627, 634, 633, 628), (628, 633, 632, 629), (629, 632, 630, 625), (636, 643, 647, 638), (638, 647, 646, 639), (639, 646, 645, 640), (640, 645, 644, 641), (641, 644, 642, 637), (654, 649, 653, 656), (656, 653, 652, 657), (657, 652, 651, 658), (658, 651, 650, 659), (659, 650, 648, 655), (660, 625, 630, 667), (660, 667, 671, 662), (662, 671, 670, 663), (663, 670, 669, 664), (664, 669, 668, 665), (665, 668, 666, 661), (648, 661, 666, 655), (684, 697, 702, 691), (690, 692, 693, 694, 695, 691, 702, 704, 705, 706, 707, 703, 714, 716, 717, 718, 719, 715, 678, 680, 681, 682, 683, 679), (672, 685, 690, 679), (672, 679, 683, 674), (674, 683, 682, 675), (675, 682, 681, 676), (676, 681, 680, 677), (677, 680, 678, 673), (684, 691, 695, 686), (686, 695, 694, 687), (687, 694, 693, 688), (688, 693, 692, 689), (689, 692, 690, 685), (702, 697, 701, 704), (704, 701, 700, 705), (705, 700, 699, 706), (706, 699, 698, 707), (707, 698, 696, 703), (708, 673, 678, 715), (708, 715, 719, 710), (710, 719, 718, 711), (711, 718, 717, 712), (712, 717, 716, 713), (713, 716, 714, 709), (696, 709, 714, 703), (732, 745, 750, 739), (738, 740, 741, 742, 743, 739, 750, 752, 753, 754, 755, 751, 762, 764, 765, 766, 767, 763, 726, 728, 729, 730, 731, 727), (720, 733, 738, 727), (720, 727, 731, 722), (722, 731, 730, 723), (723, 730, 729, 724), (724, 729, 728, 725), (725, 728, 726, 721), (732, 739, 743, 734), (734, 743, 742, 735), (735, 742, 741, 736), (736, 741, 740, 737), (737, 740, 738, 733), (750, 745, 749, 752), (752, 749, 748, 753), (753, 748, 747, 754), (754, 747, 746, 755), (755, 746, 744, 751), (756, 721, 726, 763), (756, 763, 767, 758), (758, 767, 766, 759), (759, 766, 765, 760), (760, 765, 764, 761), (761, 764, 762, 757), (744, 757, 762, 751), (780, 793, 798, 787), (786, 788, 789, 790, 791, 787, 798, 800, 801, 802, 803, 799, 810, 812, 813, 814, 815, 811, 774, 776, 777, 778, 779, 775), (768, 781, 786, 775), (768, 775, 779, 770), (770, 779, 778, 771), (771, 778, 777, 772), (772, 777, 776, 773), (773, 776, 774, 769), (780, 787, 791, 782), (782, 791, 790, 783), (783, 790, 789, 784), (784, 789, 788, 785), (785, 788, 786, 781), (798, 793, 797, 800), (800, 797, 796, 801), (801, 796, 795, 802), (802, 795, 794, 803), (803, 794, 792, 799), (804, 769, 774, 811), (804, 811, 815, 806), (806, 815, 814, 807), (807, 814, 813, 808), (808, 813, 812, 809), (809, 812, 810, 805), (792, 805, 810, 799), (828, 841, 846, 835), (834, 836, 837, 838, 839, 835, 846, 848, 849, 850, 851, 847, 858, 860, 861, 862, 863, 859, 822, 824, 825, 826, 827, 823), (816, 829, 834, 823), (816, 823, 827, 818), (818, 827, 826, 819), (819, 826, 825, 820), (820, 825, 824, 821), (821, 824, 822, 817), (828, 835, 839, 830), (830, 839, 838, 831), (831, 838, 837, 832), (832, 837, 836, 833), (833, 836, 834, 829), (846, 841, 845, 848), (848, 845, 844, 849), (849, 844, 843, 850), (850, 843, 842, 851), (851, 842, 840, 847), (852, 817, 822, 859), (852, 859, 863, 854), (854, 863, 862, 855), (855, 862, 861, 856), (856, 861, 860, 857), (857, 860, 858, 853), (840, 853, 858, 847), (876, 889, 894, 883), (882, 884, 885, 886, 887, 883, 894, 896, 897, 898, 899, 895, 906, 908, 909, 910, 911, 907, 870, 872, 873, 874, 875, 871), (864, 877, 882, 871), (864, 871, 875, 866), (866, 875, 874, 867), (867, 874, 873, 868), (868, 873, 872, 869), (869, 872, 870, 865), (876, 883, 887, 878), (878, 887, 886, 879), (879, 886, 885, 880), (880, 885, 884, 881), (881, 884, 882, 877), (894, 889, 893, 896), (896, 893, 892, 897), (897, 892, 891, 898), (898, 891, 890, 899), (899, 890, 888, 895), (900, 865, 870, 907), (900, 907, 911, 902), (902, 911, 910, 903), (903, 910, 909, 904), (904, 909, 908, 905), (905, 908, 906, 901), (888, 901, 906, 895), (924, 937, 942, 931), (930, 932, 933, 934, 935, 931, 942, 944, 945, 946, 947, 943, 954, 956, 957, 958, 959, 955, 918, 920, 921, 922, 923, 919), (912, 925, 930, 919), (912, 919, 923, 914), (914, 923, 922, 915), (915, 922, 921, 916), (916, 921, 920, 917), (917, 920, 918, 913), (924, 931, 935, 926), (926, 935, 934, 927), (927, 934, 933, 928), (928, 933, 932, 929), (929, 932, 930, 925), (942, 937, 941, 944), (944, 941, 940, 945), (945, 940, 939, 946), (946, 939, 938, 947), (947, 938, 936, 943), (948, 913, 918, 955), (948, 955, 959, 950), (950, 959, 958, 951), (951, 958, 957, 952), (952, 957, 956, 953), (953, 956, 954, 949), (936, 949, 954, 943), (972, 985, 990, 979), (978, 980, 981, 982, 983, 979, 990, 992, 993, 994, 995, 991, 1002, 1004, 1005, 1006, 1007, 1003, 966, 968, 969, 970, 971, 967), (960, 973, 978, 967), (960, 967, 971, 962), (962, 971, 970, 963), (963, 970, 969, 964), (964, 969, 968, 965), (965, 968, 966, 961), (972, 979, 983, 974), (974, 983, 982, 975), (975, 982, 981, 976), (976, 981, 980, 977), (977, 980, 978, 973), (990, 985, 989, 992), (992, 989, 988, 993), (993, 988, 987, 994), (994, 987, 986, 995), (995, 986, 984, 991), (996, 961, 966, 1003), (996, 1003, 1007, 998), (998, 1007, 1006, 999), (999, 1006, 1005, 1000), (1000, 1005, 1004, 1001), (1001, 1004, 1002, 997), (984, 997, 1002, 991)])
me_circle_003.materials.append(mat_panelmaterial)
me_circle_003.use_remesh_preserve_volume = False
me_circle_003.use_remesh_preserve_attributes = False
me_circle_003.use_mirror_vertex_groups = False
me_circle_003.update()
me_circle = bpy.data.meshes.new('Circle')
me_circle.from_pydata([(2.165, -2.165, 2.5), (2.165, -4.768e-07, 1.25), (2.165, -4.768e-07, -1.25), (2.165, -2.165, -2.5), (2.165, -4.331, -1.25), (2.165, -4.331, 1.25), (4.665, -2.165, 2.5), (4.665, 2.384e-07, 1.25), (4.665, 2.384e-07, -1.25), (4.665, -2.165, -2.5), (4.665, -4.331, -1.25), (4.665, -4.331, 1.25), (4.665, -2.165, 2.575), (4.665, 0.06496, 1.288), (4.665, 0.06496, -1.288), (4.665, -2.165, -2.575), (4.665, -4.396, -1.288), (4.665, -4.396, 1.288), (4.715, -2.165, 2.575), (4.715, 0.06496, 1.288), (4.715, 0.06496, -1.288), (4.715, -2.165, -2.575), (4.715, -4.396, -1.288), (4.715, -4.396, 1.288), (-2.165, -2.165, 2.5), (-2.165, -4.331, 1.25), (-2.165, -4.331, -1.25), (-2.165, -2.165, -2.5), (-2.165, -7.153e-07, -1.25), (-2.165, -7.153e-07, 1.25), (-4.665, -2.165, 2.5), (-4.665, -4.331, 1.25), (-4.665, -4.331, -1.25), (-4.665, -2.165, -2.5), (-4.665, -1.431e-06, -1.25), (-4.665, -1.431e-06, 1.25), (-4.665, -2.165, 2.575), (-4.665, -4.396, 1.288), (-4.665, -4.396, -1.288), (-4.665, -2.165, -2.575), (-4.665, 0.06496, -1.288), (-4.665, 0.06496, 1.288), (-4.715, -2.165, 2.575), (-4.715, -4.396, 1.288), (-4.715, -4.396, -1.288), (-4.715, -2.165, -2.575), (-4.715, 0.06496, -1.288), (-4.715, 0.06496, 1.288), (-1.178e-07, 0.0, 2.5), (1.206e-07, 0.0, -2.5), (2.165, 0.0, -1.25), (2.165, 0.0, 1.25), (-1.178e-07, 2.5, 2.5), (-2.165, 2.5, 1.25), (-2.165, 2.5, -1.25), (1.206e-07, 2.5, -2.5), (2.165, 2.5, -1.25), (2.165, 2.5, 1.25), (-1.213e-07, 2.5, 2.575), (-2.23, 2.5, 1.288), (-2.23, 2.5, -1.288), (1.243e-07, 2.5, -2.575), (2.23, 2.5, -1.288), (2.23, 2.5, 1.288), (-1.213e-07, 2.55, 2.575), (-2.23, 2.55, 1.288), (-2.23, 2.55, -1.288), (1.243e-07, 2.55, -2.575), (2.23, 2.55, -1.288), (2.23, 2.55, 1.288)], [], [(27, 26, 4, 3), (26, 25, 5, 4), (25, 24, 0, 5), (1, 2, 8, 7), (4, 5, 11, 10), (2, 3, 9, 8), (0, 1, 7, 6), (5, 0, 6, 11), (3, 4, 10, 9), (10, 11, 17, 16), (8, 9, 15, 14), (6, 7, 13, 12), (11, 6, 12, 17), (9, 10, 16, 15), (7, 8, 14, 13), (17, 12, 18, 23), (15, 16, 22, 21), (13, 14, 20, 19), (16, 17, 23, 22), (14, 15, 21, 20), (12, 13, 19, 18), (25, 26, 32, 31), (28, 29, 35, 34), (26, 27, 33, 32), (24, 25, 31, 30), (29, 24, 30, 35), (27, 28, 34, 33), (34, 35, 41, 40), (32, 33, 39, 38), (30, 31, 37, 36), (35, 30, 36, 41), (33, 34, 40, 39), (31, 32, 38, 37), (41, 36, 42, 47), (39, 40, 46, 45), (37, 38, 44, 43), (40, 41, 47, 46), (38, 39, 45, 44), (36, 37, 43, 42), (29, 28, 54, 53), (50, 51, 57, 56), (28, 49, 55, 54), (48, 29, 53, 52), (51, 48, 52, 57), (49, 50, 56, 55), (56, 57, 63, 62), (54, 55, 61, 60), (52, 53, 59, 58), (57, 52, 58, 63), (55, 56, 62, 61), (53, 54, 60, 59), (63, 58, 64, 69), (61, 62, 68, 67), (59, 60, 66, 65), (62, 63, 69, 68), (60, 61, 67, 66), (58, 59, 65, 64), (3, 2, 50, 49), (49, 28, 27), (27, 3, 49), (29, 48, 24), (24, 48, 0), (51, 1, 0, 48)])
me_circle.materials.append(mat_wallmaterial)
me_circle.use_remesh_preserve_volume = False
me_circle.use_remesh_preserve_attributes = False
me_circle.use_mirror_vertex_groups = False
me_circle.update()

# ---- objects
ob_panels1 = bpy.data.objects.new('Panels1', me_circle_003)
ob_segment1 = bpy.data.objects.new('Segment1', me_circle)
ob_lamp = bpy.data.objects.new('Lamp', light_lamp)
ob_camera = bpy.data.objects.new('Camera', cam_camera)

# ---- transforms, parenting, visibility, modifiers, constraints
ob_panels1.location = (0.0, -1.25, -3.974e-08)
ob_panels1.rotation_euler = (-0.0, 2.094, -0.0)
ob_panels1.lineart.crease_threshold = 0.0
ob_segment1.location = (0.0, -1.25, -3.974e-08)
ob_segment1.lineart.crease_threshold = 0.0
ob_lamp.location = (4.076, 1.005, 5.904)
ob_lamp.rotation_euler = (0.6503, 0.05522, 1.866)
ob_lamp.lock_rotations_4d = False
ob_lamp.empty_display_type = 'ARROWS'
ob_lamp.color = (0.0, 0.0, 0.0, 0.0)
ob_lamp.lineart.crease_threshold = 0.0
ob_camera.location = (7.481, -6.508, 5.344)
ob_camera.rotation_euler = (1.109, 0.0, 0.8149)
ob_camera.lock_rotations_4d = False
ob_camera.empty_display_type = 'ARROWS'
ob_camera.color = (0.0, 0.0, 0.0, 0.0)
ob_camera.display_type = 'WIRE'
ob_camera.lineart.crease_threshold = 0.0

# ---- collection membership
col_collection_1.objects.link(ob_panels1)
col_collection_1.objects.link(ob_segment1)
col_collection_1.objects.link(ob_lamp)
col_collection_1.objects.link(ob_camera)

# ---- scene / render settings (as saved in the file)
scene.camera = ob_camera
scene.frame_start = 1; scene.frame_end = 250; scene.frame_set(0)
scene.render.engine = 'BLENDER_EEVEE_NEXT'
scene.render.resolution_percentage = 50
scene.render.dither_intensity = 0.0
scene.cycles.use_denoising = False
scene.cycles.samples = 128
scene.cycles.sampling_pattern = 'TABULATED_SOBOL'
scene.cycles.light_sampling_threshold = 0.0
scene.cycles.use_adaptive_sampling = False
scene.cycles.use_light_tree = False
scene.cycles.blur_glossy = 0.0
scene.cycles.sample_clamp_indirect = 0.0
scene.view_settings.view_transform = 'Standard'
bpy.context.view_layer.update()
